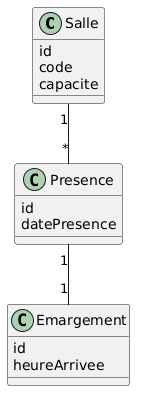

The diagram above was rendered by PlantUML. Its source (embedded in the PNG):
@startuml
class Salle {
    id
    code
    capacite
}

class Presence {
    id
    datePresence
}

class Emargement {
    id
    heureArrivee
}

Salle "1" -- "*" Presence

Presence "1" -- "1" Emargement
@enduml